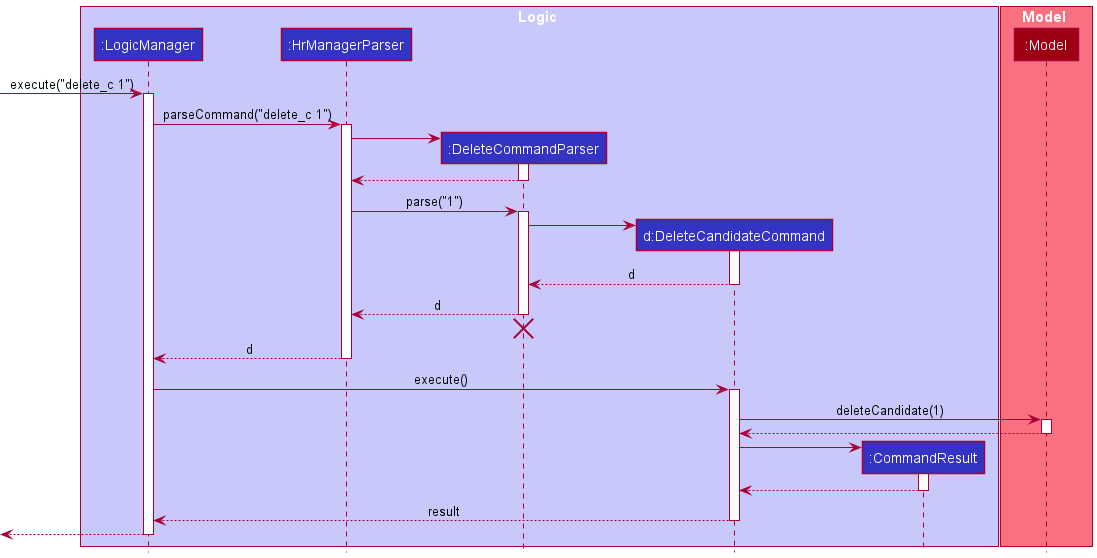

The diagram above was rendered by PlantUML. Its source (embedded in the PNG):
@startuml
!include style.puml

box Logic LOGIC_COLOR_T1
participant ":LogicManager" as LogicManager LOGIC_COLOR
participant ":HrManagerParser" as HrManagerParser LOGIC_COLOR
participant ":DeleteCommandParser" as DeleteCandidateCommandParser LOGIC_COLOR
participant "d:DeleteCandidateCommand" as DeleteCandidateCommand LOGIC_COLOR
participant ":CommandResult" as CommandResult LOGIC_COLOR
end box

box Model MODEL_COLOR_T1
participant ":Model" as Model MODEL_COLOR
end box

[-> LogicManager : execute("delete_c 1")
activate LogicManager

LogicManager -> HrManagerParser : parseCommand("delete_c 1")
activate HrManagerParser

create DeleteCandidateCommandParser
HrManagerParser -> DeleteCandidateCommandParser
activate DeleteCandidateCommandParser

DeleteCandidateCommandParser --> HrManagerParser
deactivate DeleteCandidateCommandParser

HrManagerParser -> DeleteCandidateCommandParser : parse("1")
activate DeleteCandidateCommandParser

create DeleteCandidateCommand
DeleteCandidateCommandParser -> DeleteCandidateCommand
activate DeleteCandidateCommand

DeleteCandidateCommand --> DeleteCandidateCommandParser : d
deactivate DeleteCandidateCommand

DeleteCandidateCommandParser --> HrManagerParser : d
deactivate DeleteCandidateCommandParser
'Hidden arrow to position the destroy marker below the end of the activation bar.
DeleteCandidateCommandParser -[hidden]-> HrManagerParser
destroy DeleteCandidateCommandParser

HrManagerParser --> LogicManager : d
deactivate HrManagerParser

LogicManager -> DeleteCandidateCommand : execute()
activate DeleteCandidateCommand

DeleteCandidateCommand -> Model : deleteCandidate(1)
activate Model

Model --> DeleteCandidateCommand
deactivate Model

create CommandResult
DeleteCandidateCommand -> CommandResult
activate CommandResult

CommandResult --> DeleteCandidateCommand
deactivate CommandResult

DeleteCandidateCommand --> LogicManager : result
deactivate DeleteCandidateCommand

[<--LogicManager
deactivate LogicManager
@enduml